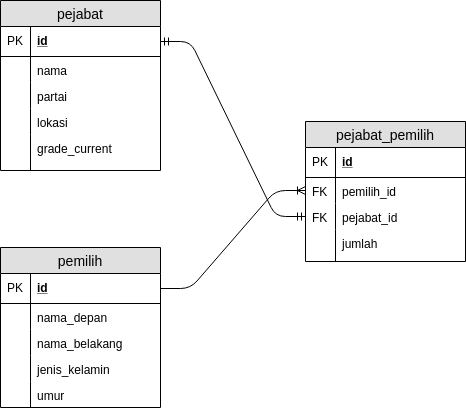

The diagram above was exported from draw.io. Its source (the exported page's mxGraphModel, read from the mxfile embedded in the PNG):
<mxGraphModel dx="840" dy="447" grid="1" gridSize="10" guides="1" tooltips="1" connect="1" arrows="1" fold="1" page="1" pageScale="1" pageWidth="850" pageHeight="1100" math="0" shadow="0">
  <root>
    <mxCell id="0" />
    <mxCell id="1" parent="0" />
    <mxCell id="QuZ8OyMnxKueI-u6NZe9-1" value="pejabat" style="swimlane;fontStyle=0;childLayout=stackLayout;horizontal=1;startSize=26;fillColor=#e0e0e0;horizontalStack=0;resizeParent=1;resizeParentMax=0;resizeLast=0;collapsible=1;marginBottom=0;swimlaneFillColor=#ffffff;align=center;fontSize=14;" vertex="1" parent="1">
      <mxGeometry x="120" y="58" width="160" height="170" as="geometry" />
    </mxCell>
    <mxCell id="QuZ8OyMnxKueI-u6NZe9-2" value="id" style="shape=partialRectangle;top=0;left=0;right=0;bottom=1;align=left;verticalAlign=middle;fillColor=none;spacingLeft=34;spacingRight=4;overflow=hidden;rotatable=0;points=[[0,0.5],[1,0.5]];portConstraint=eastwest;dropTarget=0;fontStyle=5;fontSize=12;" vertex="1" parent="QuZ8OyMnxKueI-u6NZe9-1">
      <mxGeometry y="26" width="160" height="30" as="geometry" />
    </mxCell>
    <mxCell id="QuZ8OyMnxKueI-u6NZe9-3" value="PK" style="shape=partialRectangle;top=0;left=0;bottom=0;fillColor=none;align=left;verticalAlign=middle;spacingLeft=4;spacingRight=4;overflow=hidden;rotatable=0;points=[];portConstraint=eastwest;part=1;fontSize=12;" vertex="1" connectable="0" parent="QuZ8OyMnxKueI-u6NZe9-2">
      <mxGeometry width="30" height="30" as="geometry" />
    </mxCell>
    <mxCell id="QuZ8OyMnxKueI-u6NZe9-4" value="nama" style="shape=partialRectangle;top=0;left=0;right=0;bottom=0;align=left;verticalAlign=top;fillColor=none;spacingLeft=34;spacingRight=4;overflow=hidden;rotatable=0;points=[[0,0.5],[1,0.5]];portConstraint=eastwest;dropTarget=0;fontSize=12;" vertex="1" parent="QuZ8OyMnxKueI-u6NZe9-1">
      <mxGeometry y="56" width="160" height="26" as="geometry" />
    </mxCell>
    <mxCell id="QuZ8OyMnxKueI-u6NZe9-5" value="" style="shape=partialRectangle;top=0;left=0;bottom=0;fillColor=none;align=left;verticalAlign=top;spacingLeft=4;spacingRight=4;overflow=hidden;rotatable=0;points=[];portConstraint=eastwest;part=1;fontSize=12;" vertex="1" connectable="0" parent="QuZ8OyMnxKueI-u6NZe9-4">
      <mxGeometry width="30" height="26" as="geometry" />
    </mxCell>
    <mxCell id="QuZ8OyMnxKueI-u6NZe9-6" value="partai" style="shape=partialRectangle;top=0;left=0;right=0;bottom=0;align=left;verticalAlign=top;fillColor=none;spacingLeft=34;spacingRight=4;overflow=hidden;rotatable=0;points=[[0,0.5],[1,0.5]];portConstraint=eastwest;dropTarget=0;fontSize=12;" vertex="1" parent="QuZ8OyMnxKueI-u6NZe9-1">
      <mxGeometry y="82" width="160" height="26" as="geometry" />
    </mxCell>
    <mxCell id="QuZ8OyMnxKueI-u6NZe9-7" value="" style="shape=partialRectangle;top=0;left=0;bottom=0;fillColor=none;align=left;verticalAlign=top;spacingLeft=4;spacingRight=4;overflow=hidden;rotatable=0;points=[];portConstraint=eastwest;part=1;fontSize=12;" vertex="1" connectable="0" parent="QuZ8OyMnxKueI-u6NZe9-6">
      <mxGeometry width="30" height="26" as="geometry" />
    </mxCell>
    <mxCell id="QuZ8OyMnxKueI-u6NZe9-8" value="lokasi" style="shape=partialRectangle;top=0;left=0;right=0;bottom=0;align=left;verticalAlign=top;fillColor=none;spacingLeft=34;spacingRight=4;overflow=hidden;rotatable=0;points=[[0,0.5],[1,0.5]];portConstraint=eastwest;dropTarget=0;fontSize=12;" vertex="1" parent="QuZ8OyMnxKueI-u6NZe9-1">
      <mxGeometry y="108" width="160" height="26" as="geometry" />
    </mxCell>
    <mxCell id="QuZ8OyMnxKueI-u6NZe9-9" value="" style="shape=partialRectangle;top=0;left=0;bottom=0;fillColor=none;align=left;verticalAlign=top;spacingLeft=4;spacingRight=4;overflow=hidden;rotatable=0;points=[];portConstraint=eastwest;part=1;fontSize=12;" vertex="1" connectable="0" parent="QuZ8OyMnxKueI-u6NZe9-8">
      <mxGeometry width="30" height="26" as="geometry" />
    </mxCell>
    <mxCell id="QuZ8OyMnxKueI-u6NZe9-10" value="grade_current" style="shape=partialRectangle;top=0;left=0;right=0;bottom=0;align=left;verticalAlign=top;fillColor=none;spacingLeft=34;spacingRight=4;overflow=hidden;rotatable=0;points=[[0,0.5],[1,0.5]];portConstraint=eastwest;dropTarget=0;fontSize=12;" vertex="1" parent="QuZ8OyMnxKueI-u6NZe9-1">
      <mxGeometry y="134" width="160" height="36" as="geometry" />
    </mxCell>
    <mxCell id="QuZ8OyMnxKueI-u6NZe9-11" value="" style="shape=partialRectangle;top=0;left=0;bottom=0;fillColor=none;align=left;verticalAlign=top;spacingLeft=4;spacingRight=4;overflow=hidden;rotatable=0;points=[];portConstraint=eastwest;part=1;fontSize=12;" vertex="1" connectable="0" parent="QuZ8OyMnxKueI-u6NZe9-10">
      <mxGeometry width="30" height="36" as="geometry" />
    </mxCell>
    <mxCell id="QuZ8OyMnxKueI-u6NZe9-12" value="pemilih" style="swimlane;fontStyle=0;childLayout=stackLayout;horizontal=1;startSize=26;fillColor=#e0e0e0;horizontalStack=0;resizeParent=1;resizeParentMax=0;resizeLast=0;collapsible=1;marginBottom=0;swimlaneFillColor=#ffffff;align=center;fontSize=14;" vertex="1" parent="1">
      <mxGeometry x="120" y="305" width="160" height="160" as="geometry" />
    </mxCell>
    <mxCell id="QuZ8OyMnxKueI-u6NZe9-13" value="id" style="shape=partialRectangle;top=0;left=0;right=0;bottom=1;align=left;verticalAlign=middle;fillColor=none;spacingLeft=34;spacingRight=4;overflow=hidden;rotatable=0;points=[[0,0.5],[1,0.5]];portConstraint=eastwest;dropTarget=0;fontStyle=5;fontSize=12;" vertex="1" parent="QuZ8OyMnxKueI-u6NZe9-12">
      <mxGeometry y="26" width="160" height="30" as="geometry" />
    </mxCell>
    <mxCell id="QuZ8OyMnxKueI-u6NZe9-14" value="PK" style="shape=partialRectangle;top=0;left=0;bottom=0;fillColor=none;align=left;verticalAlign=middle;spacingLeft=4;spacingRight=4;overflow=hidden;rotatable=0;points=[];portConstraint=eastwest;part=1;fontSize=12;" vertex="1" connectable="0" parent="QuZ8OyMnxKueI-u6NZe9-13">
      <mxGeometry width="30" height="30" as="geometry" />
    </mxCell>
    <mxCell id="QuZ8OyMnxKueI-u6NZe9-15" value="nama_depan" style="shape=partialRectangle;top=0;left=0;right=0;bottom=0;align=left;verticalAlign=top;fillColor=none;spacingLeft=34;spacingRight=4;overflow=hidden;rotatable=0;points=[[0,0.5],[1,0.5]];portConstraint=eastwest;dropTarget=0;fontSize=12;" vertex="1" parent="QuZ8OyMnxKueI-u6NZe9-12">
      <mxGeometry y="56" width="160" height="26" as="geometry" />
    </mxCell>
    <mxCell id="QuZ8OyMnxKueI-u6NZe9-16" value="" style="shape=partialRectangle;top=0;left=0;bottom=0;fillColor=none;align=left;verticalAlign=top;spacingLeft=4;spacingRight=4;overflow=hidden;rotatable=0;points=[];portConstraint=eastwest;part=1;fontSize=12;" vertex="1" connectable="0" parent="QuZ8OyMnxKueI-u6NZe9-15">
      <mxGeometry width="30" height="26" as="geometry" />
    </mxCell>
    <mxCell id="QuZ8OyMnxKueI-u6NZe9-17" value="nama_belakang" style="shape=partialRectangle;top=0;left=0;right=0;bottom=0;align=left;verticalAlign=top;fillColor=none;spacingLeft=34;spacingRight=4;overflow=hidden;rotatable=0;points=[[0,0.5],[1,0.5]];portConstraint=eastwest;dropTarget=0;fontSize=12;" vertex="1" parent="QuZ8OyMnxKueI-u6NZe9-12">
      <mxGeometry y="82" width="160" height="26" as="geometry" />
    </mxCell>
    <mxCell id="QuZ8OyMnxKueI-u6NZe9-18" value="" style="shape=partialRectangle;top=0;left=0;bottom=0;fillColor=none;align=left;verticalAlign=top;spacingLeft=4;spacingRight=4;overflow=hidden;rotatable=0;points=[];portConstraint=eastwest;part=1;fontSize=12;" vertex="1" connectable="0" parent="QuZ8OyMnxKueI-u6NZe9-17">
      <mxGeometry width="30" height="26" as="geometry" />
    </mxCell>
    <mxCell id="QuZ8OyMnxKueI-u6NZe9-19" value="jenis_kelamin" style="shape=partialRectangle;top=0;left=0;right=0;bottom=0;align=left;verticalAlign=top;fillColor=none;spacingLeft=34;spacingRight=4;overflow=hidden;rotatable=0;points=[[0,0.5],[1,0.5]];portConstraint=eastwest;dropTarget=0;fontSize=12;" vertex="1" parent="QuZ8OyMnxKueI-u6NZe9-12">
      <mxGeometry y="108" width="160" height="26" as="geometry" />
    </mxCell>
    <mxCell id="QuZ8OyMnxKueI-u6NZe9-20" value="" style="shape=partialRectangle;top=0;left=0;bottom=0;fillColor=none;align=left;verticalAlign=top;spacingLeft=4;spacingRight=4;overflow=hidden;rotatable=0;points=[];portConstraint=eastwest;part=1;fontSize=12;" vertex="1" connectable="0" parent="QuZ8OyMnxKueI-u6NZe9-19">
      <mxGeometry width="30" height="26" as="geometry" />
    </mxCell>
    <mxCell id="QuZ8OyMnxKueI-u6NZe9-21" value="umur" style="shape=partialRectangle;top=0;left=0;right=0;bottom=0;align=left;verticalAlign=top;fillColor=none;spacingLeft=34;spacingRight=4;overflow=hidden;rotatable=0;points=[[0,0.5],[1,0.5]];portConstraint=eastwest;dropTarget=0;fontSize=12;" vertex="1" parent="QuZ8OyMnxKueI-u6NZe9-12">
      <mxGeometry y="134" width="160" height="26" as="geometry" />
    </mxCell>
    <mxCell id="QuZ8OyMnxKueI-u6NZe9-22" value="" style="shape=partialRectangle;top=0;left=0;bottom=0;fillColor=none;align=left;verticalAlign=top;spacingLeft=4;spacingRight=4;overflow=hidden;rotatable=0;points=[];portConstraint=eastwest;part=1;fontSize=12;" vertex="1" connectable="0" parent="QuZ8OyMnxKueI-u6NZe9-21">
      <mxGeometry width="30" height="25.999999999999996" as="geometry" />
    </mxCell>
    <mxCell id="QuZ8OyMnxKueI-u6NZe9-23" value="pejabat_pemilih" style="swimlane;fontStyle=0;childLayout=stackLayout;horizontal=1;startSize=26;fillColor=#e0e0e0;horizontalStack=0;resizeParent=1;resizeParentMax=0;resizeLast=0;collapsible=1;marginBottom=0;swimlaneFillColor=#ffffff;align=center;fontSize=14;" vertex="1" parent="1">
      <mxGeometry x="425" y="179" width="160" height="140" as="geometry" />
    </mxCell>
    <mxCell id="QuZ8OyMnxKueI-u6NZe9-24" value="id" style="shape=partialRectangle;top=0;left=0;right=0;bottom=1;align=left;verticalAlign=middle;fillColor=none;spacingLeft=34;spacingRight=4;overflow=hidden;rotatable=0;points=[[0,0.5],[1,0.5]];portConstraint=eastwest;dropTarget=0;fontStyle=5;fontSize=12;" vertex="1" parent="QuZ8OyMnxKueI-u6NZe9-23">
      <mxGeometry y="26" width="160" height="30" as="geometry" />
    </mxCell>
    <mxCell id="QuZ8OyMnxKueI-u6NZe9-25" value="PK" style="shape=partialRectangle;top=0;left=0;bottom=0;fillColor=none;align=left;verticalAlign=middle;spacingLeft=4;spacingRight=4;overflow=hidden;rotatable=0;points=[];portConstraint=eastwest;part=1;fontSize=12;" vertex="1" connectable="0" parent="QuZ8OyMnxKueI-u6NZe9-24">
      <mxGeometry width="30" height="30" as="geometry" />
    </mxCell>
    <mxCell id="QuZ8OyMnxKueI-u6NZe9-28" value="pemilih_id" style="shape=partialRectangle;top=0;left=0;right=0;bottom=0;align=left;verticalAlign=top;fillColor=none;spacingLeft=34;spacingRight=4;overflow=hidden;rotatable=0;points=[[0,0.5],[1,0.5]];portConstraint=eastwest;dropTarget=0;fontSize=12;" vertex="1" parent="QuZ8OyMnxKueI-u6NZe9-23">
      <mxGeometry y="56" width="160" height="26" as="geometry" />
    </mxCell>
    <mxCell id="QuZ8OyMnxKueI-u6NZe9-29" value="FK" style="shape=partialRectangle;top=0;left=0;bottom=0;fillColor=none;align=left;verticalAlign=top;spacingLeft=4;spacingRight=4;overflow=hidden;rotatable=0;points=[];portConstraint=eastwest;part=1;fontSize=12;" vertex="1" connectable="0" parent="QuZ8OyMnxKueI-u6NZe9-28">
      <mxGeometry width="30" height="26" as="geometry" />
    </mxCell>
    <mxCell id="QuZ8OyMnxKueI-u6NZe9-30" value="pejabat_id" style="shape=partialRectangle;top=0;left=0;right=0;bottom=0;align=left;verticalAlign=top;fillColor=none;spacingLeft=34;spacingRight=4;overflow=hidden;rotatable=0;points=[[0,0.5],[1,0.5]];portConstraint=eastwest;dropTarget=0;fontSize=12;" vertex="1" parent="QuZ8OyMnxKueI-u6NZe9-23">
      <mxGeometry y="82" width="160" height="26" as="geometry" />
    </mxCell>
    <mxCell id="QuZ8OyMnxKueI-u6NZe9-31" value="FK" style="shape=partialRectangle;top=0;left=0;bottom=0;fillColor=none;align=left;verticalAlign=top;spacingLeft=4;spacingRight=4;overflow=hidden;rotatable=0;points=[];portConstraint=eastwest;part=1;fontSize=12;" vertex="1" connectable="0" parent="QuZ8OyMnxKueI-u6NZe9-30">
      <mxGeometry width="30" height="26" as="geometry" />
    </mxCell>
    <mxCell id="QuZ8OyMnxKueI-u6NZe9-32" value="jumlah" style="shape=partialRectangle;top=0;left=0;right=0;bottom=0;align=left;verticalAlign=top;fillColor=none;spacingLeft=34;spacingRight=4;overflow=hidden;rotatable=0;points=[[0,0.5],[1,0.5]];portConstraint=eastwest;dropTarget=0;fontSize=12;" vertex="1" parent="QuZ8OyMnxKueI-u6NZe9-23">
      <mxGeometry y="108" width="160" height="32" as="geometry" />
    </mxCell>
    <mxCell id="QuZ8OyMnxKueI-u6NZe9-33" value="" style="shape=partialRectangle;top=0;left=0;bottom=0;fillColor=none;align=left;verticalAlign=top;spacingLeft=4;spacingRight=4;overflow=hidden;rotatable=0;points=[];portConstraint=eastwest;part=1;fontSize=12;" vertex="1" connectable="0" parent="QuZ8OyMnxKueI-u6NZe9-32">
      <mxGeometry width="30" height="32" as="geometry" />
    </mxCell>
    <mxCell id="QuZ8OyMnxKueI-u6NZe9-67" value="" style="edgeStyle=entityRelationEdgeStyle;fontSize=12;html=1;endArrow=ERoneToMany;entryX=0;entryY=0.5;entryDx=0;entryDy=0;exitX=1;exitY=0.5;exitDx=0;exitDy=0;" edge="1" parent="1" source="QuZ8OyMnxKueI-u6NZe9-13" target="QuZ8OyMnxKueI-u6NZe9-28">
      <mxGeometry width="100" height="100" relative="1" as="geometry">
        <mxPoint x="140" y="370" as="sourcePoint" />
        <mxPoint x="240" y="270" as="targetPoint" />
      </mxGeometry>
    </mxCell>
    <mxCell id="QuZ8OyMnxKueI-u6NZe9-68" value="" style="edgeStyle=entityRelationEdgeStyle;fontSize=12;html=1;endArrow=ERmandOne;startArrow=ERmandOne;exitX=1;exitY=0.5;exitDx=0;exitDy=0;entryX=0;entryY=0.5;entryDx=0;entryDy=0;" edge="1" parent="1" source="QuZ8OyMnxKueI-u6NZe9-2" target="QuZ8OyMnxKueI-u6NZe9-30">
      <mxGeometry width="100" height="100" relative="1" as="geometry">
        <mxPoint x="320" y="180" as="sourcePoint" />
        <mxPoint x="420" y="80" as="targetPoint" />
      </mxGeometry>
    </mxCell>
  </root>
</mxGraphModel>